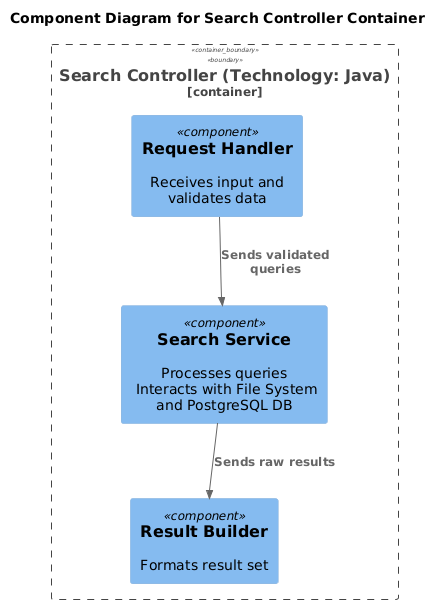

The diagram above was rendered by PlantUML. Its source (embedded in the PNG):
@startuml
!includeurl https://raw.githubusercontent.com/plantuml-stdlib/C4-PlantUML/master/C4_Component.puml

title Component Diagram for Search Controller Container

Container_Boundary(searchController, "Search Controller (Technology: Java)"){

     Component(requestHandler, "Request Handler", , "Receives input and validates data")
     Component(searchService, "Search Service", , "Processes queries\n Interacts with File System and PostgreSQL DB")
     Component(resultBuilder, "Result Builder", , "Formats result set")
}

' RELATIONSHIPS
Rel(requestHandler, searchService, "Sends validated queries")
Rel(searchService, resultBuilder, "Sends raw results")
@enduml